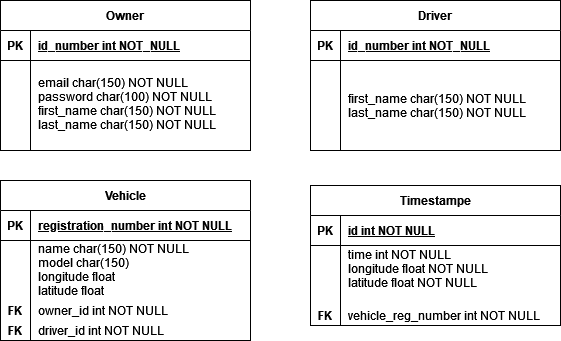

The diagram above was exported from draw.io. Its source (the exported page's mxGraphModel, read from the mxfile embedded in the PNG):
<mxGraphModel dx="578" dy="751" grid="1" gridSize="10" guides="1" tooltips="1" connect="1" arrows="1" fold="1" page="1" pageScale="1" pageWidth="850" pageHeight="1100" math="0" shadow="0" extFonts="Permanent Marker^https://fonts.googleapis.com/css?family=Permanent+Marker">
  <root>
    <mxCell id="0" />
    <mxCell id="1" parent="0" />
    <mxCell id="LaeQX1eHiY1u7g43bKOr-3" value="Vehicle" style="shape=table;startSize=30;container=1;collapsible=1;childLayout=tableLayout;fixedRows=1;rowLines=0;fontStyle=1;align=center;resizeLast=1;" vertex="1" parent="1">
      <mxGeometry x="80" y="210" width="250" height="160" as="geometry" />
    </mxCell>
    <mxCell id="LaeQX1eHiY1u7g43bKOr-4" value="" style="shape=partialRectangle;collapsible=0;dropTarget=0;pointerEvents=0;fillColor=none;points=[[0,0.5],[1,0.5]];portConstraint=eastwest;top=0;left=0;right=0;bottom=1;" vertex="1" parent="LaeQX1eHiY1u7g43bKOr-3">
      <mxGeometry y="30" width="250" height="30" as="geometry" />
    </mxCell>
    <mxCell id="LaeQX1eHiY1u7g43bKOr-5" value="PK" style="shape=partialRectangle;overflow=hidden;connectable=0;fillColor=none;top=0;left=0;bottom=0;right=0;fontStyle=1;" vertex="1" parent="LaeQX1eHiY1u7g43bKOr-4">
      <mxGeometry width="30" height="30" as="geometry">
        <mxRectangle width="30" height="30" as="alternateBounds" />
      </mxGeometry>
    </mxCell>
    <mxCell id="LaeQX1eHiY1u7g43bKOr-6" value="registration_number int NOT NULL" style="shape=partialRectangle;overflow=hidden;connectable=0;fillColor=none;top=0;left=0;bottom=0;right=0;align=left;spacingLeft=6;fontStyle=5;" vertex="1" parent="LaeQX1eHiY1u7g43bKOr-4">
      <mxGeometry x="30" width="220" height="30" as="geometry">
        <mxRectangle width="220" height="30" as="alternateBounds" />
      </mxGeometry>
    </mxCell>
    <mxCell id="LaeQX1eHiY1u7g43bKOr-7" value="" style="shape=partialRectangle;collapsible=0;dropTarget=0;pointerEvents=0;fillColor=none;points=[[0,0.5],[1,0.5]];portConstraint=eastwest;top=0;left=0;right=0;bottom=0;perimeterSpacing=0;" vertex="1" parent="LaeQX1eHiY1u7g43bKOr-3">
      <mxGeometry y="60" width="250" height="60" as="geometry" />
    </mxCell>
    <mxCell id="LaeQX1eHiY1u7g43bKOr-8" value="" style="shape=partialRectangle;overflow=hidden;connectable=0;fillColor=none;top=0;left=0;bottom=0;right=0;" vertex="1" parent="LaeQX1eHiY1u7g43bKOr-7">
      <mxGeometry width="30" height="60" as="geometry">
        <mxRectangle width="30" height="60" as="alternateBounds" />
      </mxGeometry>
    </mxCell>
    <mxCell id="LaeQX1eHiY1u7g43bKOr-9" value="name char(150) NOT NULL&#10;model char(150)&#10;longitude float&#10;latitude float&#10;&#10;" style="shape=partialRectangle;overflow=hidden;connectable=0;fillColor=none;top=0;left=0;bottom=0;right=0;align=left;spacingLeft=6;" vertex="1" parent="LaeQX1eHiY1u7g43bKOr-7">
      <mxGeometry x="30" width="220" height="60" as="geometry">
        <mxRectangle width="220" height="60" as="alternateBounds" />
      </mxGeometry>
    </mxCell>
    <mxCell id="LaeQX1eHiY1u7g43bKOr-35" value="" style="shape=partialRectangle;collapsible=0;dropTarget=0;pointerEvents=0;fillColor=none;points=[[0,0.5],[1,0.5]];portConstraint=eastwest;top=0;left=0;right=0;bottom=0;" vertex="1" parent="LaeQX1eHiY1u7g43bKOr-3">
      <mxGeometry y="120" width="250" height="20" as="geometry" />
    </mxCell>
    <mxCell id="LaeQX1eHiY1u7g43bKOr-36" value="FK" style="shape=partialRectangle;overflow=hidden;connectable=0;fillColor=none;top=0;left=0;bottom=0;right=0;fontStyle=1" vertex="1" parent="LaeQX1eHiY1u7g43bKOr-35">
      <mxGeometry width="30" height="20" as="geometry">
        <mxRectangle width="30" height="20" as="alternateBounds" />
      </mxGeometry>
    </mxCell>
    <mxCell id="LaeQX1eHiY1u7g43bKOr-37" value="owner_id int NOT NULL" style="shape=partialRectangle;overflow=hidden;connectable=0;fillColor=none;top=0;left=0;bottom=0;right=0;align=left;spacingLeft=6;" vertex="1" parent="LaeQX1eHiY1u7g43bKOr-35">
      <mxGeometry x="30" width="220" height="20" as="geometry">
        <mxRectangle width="220" height="20" as="alternateBounds" />
      </mxGeometry>
    </mxCell>
    <mxCell id="LaeQX1eHiY1u7g43bKOr-38" value="" style="shape=partialRectangle;collapsible=0;dropTarget=0;pointerEvents=0;fillColor=none;points=[[0,0.5],[1,0.5]];portConstraint=eastwest;top=0;left=0;right=0;bottom=0;" vertex="1" parent="LaeQX1eHiY1u7g43bKOr-3">
      <mxGeometry y="140" width="250" height="20" as="geometry" />
    </mxCell>
    <mxCell id="LaeQX1eHiY1u7g43bKOr-39" value="FK" style="shape=partialRectangle;overflow=hidden;connectable=0;fillColor=none;top=0;left=0;bottom=0;right=0;fontStyle=1" vertex="1" parent="LaeQX1eHiY1u7g43bKOr-38">
      <mxGeometry width="30" height="20" as="geometry">
        <mxRectangle width="30" height="20" as="alternateBounds" />
      </mxGeometry>
    </mxCell>
    <mxCell id="LaeQX1eHiY1u7g43bKOr-40" value="driver_id int NOT NULL" style="shape=partialRectangle;overflow=hidden;connectable=0;fillColor=none;top=0;left=0;bottom=0;right=0;align=left;spacingLeft=6;" vertex="1" parent="LaeQX1eHiY1u7g43bKOr-38">
      <mxGeometry x="30" width="220" height="20" as="geometry">
        <mxRectangle width="220" height="20" as="alternateBounds" />
      </mxGeometry>
    </mxCell>
    <mxCell id="LaeQX1eHiY1u7g43bKOr-10" value="Timestampe" style="shape=table;startSize=30;container=1;collapsible=1;childLayout=tableLayout;fixedRows=1;rowLines=0;fontStyle=1;align=center;resizeLast=1;" vertex="1" parent="1">
      <mxGeometry x="390" y="215" width="250" height="140" as="geometry" />
    </mxCell>
    <mxCell id="LaeQX1eHiY1u7g43bKOr-11" value="" style="shape=partialRectangle;collapsible=0;dropTarget=0;pointerEvents=0;fillColor=none;points=[[0,0.5],[1,0.5]];portConstraint=eastwest;top=0;left=0;right=0;bottom=1;" vertex="1" parent="LaeQX1eHiY1u7g43bKOr-10">
      <mxGeometry y="30" width="250" height="30" as="geometry" />
    </mxCell>
    <mxCell id="LaeQX1eHiY1u7g43bKOr-12" value="PK" style="shape=partialRectangle;overflow=hidden;connectable=0;fillColor=none;top=0;left=0;bottom=0;right=0;fontStyle=1;" vertex="1" parent="LaeQX1eHiY1u7g43bKOr-11">
      <mxGeometry width="30" height="30" as="geometry">
        <mxRectangle width="30" height="30" as="alternateBounds" />
      </mxGeometry>
    </mxCell>
    <mxCell id="LaeQX1eHiY1u7g43bKOr-13" value="id int NOT NULL " style="shape=partialRectangle;overflow=hidden;connectable=0;fillColor=none;top=0;left=0;bottom=0;right=0;align=left;spacingLeft=6;fontStyle=5;" vertex="1" parent="LaeQX1eHiY1u7g43bKOr-11">
      <mxGeometry x="30" width="220" height="30" as="geometry">
        <mxRectangle width="220" height="30" as="alternateBounds" />
      </mxGeometry>
    </mxCell>
    <mxCell id="LaeQX1eHiY1u7g43bKOr-14" value="" style="shape=partialRectangle;collapsible=0;dropTarget=0;pointerEvents=0;fillColor=none;points=[[0,0.5],[1,0.5]];portConstraint=eastwest;top=0;left=0;right=0;bottom=0;" vertex="1" parent="LaeQX1eHiY1u7g43bKOr-10">
      <mxGeometry y="60" width="250" height="60" as="geometry" />
    </mxCell>
    <mxCell id="LaeQX1eHiY1u7g43bKOr-15" value="" style="shape=partialRectangle;overflow=hidden;connectable=0;fillColor=none;top=0;left=0;bottom=0;right=0;" vertex="1" parent="LaeQX1eHiY1u7g43bKOr-14">
      <mxGeometry width="30" height="60" as="geometry">
        <mxRectangle width="30" height="60" as="alternateBounds" />
      </mxGeometry>
    </mxCell>
    <mxCell id="LaeQX1eHiY1u7g43bKOr-16" value="time int NOT NULL&#10;longitude float NOT NULL&#10;latitude float NOT NULL&#10;" style="shape=partialRectangle;overflow=hidden;connectable=0;fillColor=none;top=0;left=0;bottom=0;right=0;align=left;spacingLeft=6;" vertex="1" parent="LaeQX1eHiY1u7g43bKOr-14">
      <mxGeometry x="30" width="220" height="60" as="geometry">
        <mxRectangle width="220" height="60" as="alternateBounds" />
      </mxGeometry>
    </mxCell>
    <mxCell id="LaeQX1eHiY1u7g43bKOr-41" value="" style="shape=partialRectangle;collapsible=0;dropTarget=0;pointerEvents=0;fillColor=none;points=[[0,0.5],[1,0.5]];portConstraint=eastwest;top=0;left=0;right=0;bottom=0;" vertex="1" parent="LaeQX1eHiY1u7g43bKOr-10">
      <mxGeometry y="120" width="250" height="20" as="geometry" />
    </mxCell>
    <mxCell id="LaeQX1eHiY1u7g43bKOr-42" value="FK" style="shape=partialRectangle;overflow=hidden;connectable=0;fillColor=none;top=0;left=0;bottom=0;right=0;fontStyle=1" vertex="1" parent="LaeQX1eHiY1u7g43bKOr-41">
      <mxGeometry width="30" height="20" as="geometry">
        <mxRectangle width="30" height="20" as="alternateBounds" />
      </mxGeometry>
    </mxCell>
    <mxCell id="LaeQX1eHiY1u7g43bKOr-43" value="vehicle_reg_number int NOT NULL" style="shape=partialRectangle;overflow=hidden;connectable=0;fillColor=none;top=0;left=0;bottom=0;right=0;align=left;spacingLeft=6;" vertex="1" parent="LaeQX1eHiY1u7g43bKOr-41">
      <mxGeometry x="30" width="220" height="20" as="geometry">
        <mxRectangle width="220" height="20" as="alternateBounds" />
      </mxGeometry>
    </mxCell>
    <mxCell id="LaeQX1eHiY1u7g43bKOr-17" value="Owner" style="shape=table;startSize=30;container=1;collapsible=1;childLayout=tableLayout;fixedRows=1;rowLines=0;fontStyle=1;align=center;resizeLast=1;" vertex="1" parent="1">
      <mxGeometry x="80" y="30" width="250" height="150" as="geometry" />
    </mxCell>
    <mxCell id="LaeQX1eHiY1u7g43bKOr-18" value="" style="shape=partialRectangle;collapsible=0;dropTarget=0;pointerEvents=0;fillColor=none;points=[[0,0.5],[1,0.5]];portConstraint=eastwest;top=0;left=0;right=0;bottom=1;" vertex="1" parent="LaeQX1eHiY1u7g43bKOr-17">
      <mxGeometry y="30" width="250" height="30" as="geometry" />
    </mxCell>
    <mxCell id="LaeQX1eHiY1u7g43bKOr-19" value="PK" style="shape=partialRectangle;overflow=hidden;connectable=0;fillColor=none;top=0;left=0;bottom=0;right=0;fontStyle=1;" vertex="1" parent="LaeQX1eHiY1u7g43bKOr-18">
      <mxGeometry width="30" height="30" as="geometry">
        <mxRectangle width="30" height="30" as="alternateBounds" />
      </mxGeometry>
    </mxCell>
    <mxCell id="LaeQX1eHiY1u7g43bKOr-20" value="id_number int NOT_NULL" style="shape=partialRectangle;overflow=hidden;connectable=0;fillColor=none;top=0;left=0;bottom=0;right=0;align=left;spacingLeft=6;fontStyle=5;" vertex="1" parent="LaeQX1eHiY1u7g43bKOr-18">
      <mxGeometry x="30" width="220" height="30" as="geometry">
        <mxRectangle width="220" height="30" as="alternateBounds" />
      </mxGeometry>
    </mxCell>
    <mxCell id="LaeQX1eHiY1u7g43bKOr-21" value="" style="shape=partialRectangle;collapsible=0;dropTarget=0;pointerEvents=0;fillColor=none;points=[[0,0.5],[1,0.5]];portConstraint=eastwest;top=0;left=0;right=0;bottom=0;" vertex="1" parent="LaeQX1eHiY1u7g43bKOr-17">
      <mxGeometry y="60" width="250" height="90" as="geometry" />
    </mxCell>
    <mxCell id="LaeQX1eHiY1u7g43bKOr-22" value="" style="shape=partialRectangle;overflow=hidden;connectable=0;fillColor=none;top=0;left=0;bottom=0;right=0;" vertex="1" parent="LaeQX1eHiY1u7g43bKOr-21">
      <mxGeometry width="30" height="90" as="geometry">
        <mxRectangle width="30" height="90" as="alternateBounds" />
      </mxGeometry>
    </mxCell>
    <mxCell id="LaeQX1eHiY1u7g43bKOr-23" value="&#10;email char(150) NOT NULL&#10;password char(100) NOT NULL&#10;first_name char(150) NOT NULL&#10;last_name char(150) NOT NULL&#10;&#10;&#10;" style="shape=partialRectangle;overflow=hidden;connectable=0;fillColor=none;top=0;left=0;bottom=0;right=0;align=left;spacingLeft=6;" vertex="1" parent="LaeQX1eHiY1u7g43bKOr-21">
      <mxGeometry x="30" width="220" height="90" as="geometry">
        <mxRectangle width="220" height="90" as="alternateBounds" />
      </mxGeometry>
    </mxCell>
    <mxCell id="LaeQX1eHiY1u7g43bKOr-24" value="Driver" style="shape=table;startSize=30;container=1;collapsible=1;childLayout=tableLayout;fixedRows=1;rowLines=0;fontStyle=1;align=center;resizeLast=1;" vertex="1" parent="1">
      <mxGeometry x="390" y="30" width="250" height="150" as="geometry" />
    </mxCell>
    <mxCell id="LaeQX1eHiY1u7g43bKOr-25" value="" style="shape=partialRectangle;collapsible=0;dropTarget=0;pointerEvents=0;fillColor=none;points=[[0,0.5],[1,0.5]];portConstraint=eastwest;top=0;left=0;right=0;bottom=1;" vertex="1" parent="LaeQX1eHiY1u7g43bKOr-24">
      <mxGeometry y="30" width="250" height="30" as="geometry" />
    </mxCell>
    <mxCell id="LaeQX1eHiY1u7g43bKOr-26" value="PK" style="shape=partialRectangle;overflow=hidden;connectable=0;fillColor=none;top=0;left=0;bottom=0;right=0;fontStyle=1;" vertex="1" parent="LaeQX1eHiY1u7g43bKOr-25">
      <mxGeometry width="30" height="30" as="geometry">
        <mxRectangle width="30" height="30" as="alternateBounds" />
      </mxGeometry>
    </mxCell>
    <mxCell id="LaeQX1eHiY1u7g43bKOr-27" value="id_number int NOT_NULL" style="shape=partialRectangle;overflow=hidden;connectable=0;fillColor=none;top=0;left=0;bottom=0;right=0;align=left;spacingLeft=6;fontStyle=5;" vertex="1" parent="LaeQX1eHiY1u7g43bKOr-25">
      <mxGeometry x="30" width="220" height="30" as="geometry">
        <mxRectangle width="220" height="30" as="alternateBounds" />
      </mxGeometry>
    </mxCell>
    <mxCell id="LaeQX1eHiY1u7g43bKOr-28" value="" style="shape=partialRectangle;collapsible=0;dropTarget=0;pointerEvents=0;fillColor=none;points=[[0,0.5],[1,0.5]];portConstraint=eastwest;top=0;left=0;right=0;bottom=0;" vertex="1" parent="LaeQX1eHiY1u7g43bKOr-24">
      <mxGeometry y="60" width="250" height="90" as="geometry" />
    </mxCell>
    <mxCell id="LaeQX1eHiY1u7g43bKOr-29" value="" style="shape=partialRectangle;overflow=hidden;connectable=0;fillColor=none;top=0;left=0;bottom=0;right=0;" vertex="1" parent="LaeQX1eHiY1u7g43bKOr-28">
      <mxGeometry width="30" height="90" as="geometry">
        <mxRectangle width="30" height="90" as="alternateBounds" />
      </mxGeometry>
    </mxCell>
    <mxCell id="LaeQX1eHiY1u7g43bKOr-30" value="first_name char(150) NOT NULL&#10;last_name char(150) NOT NULL" style="shape=partialRectangle;overflow=hidden;connectable=0;fillColor=none;top=0;left=0;bottom=0;right=0;align=left;spacingLeft=6;" vertex="1" parent="LaeQX1eHiY1u7g43bKOr-28">
      <mxGeometry x="30" width="220" height="90" as="geometry">
        <mxRectangle width="220" height="90" as="alternateBounds" />
      </mxGeometry>
    </mxCell>
  </root>
</mxGraphModel>